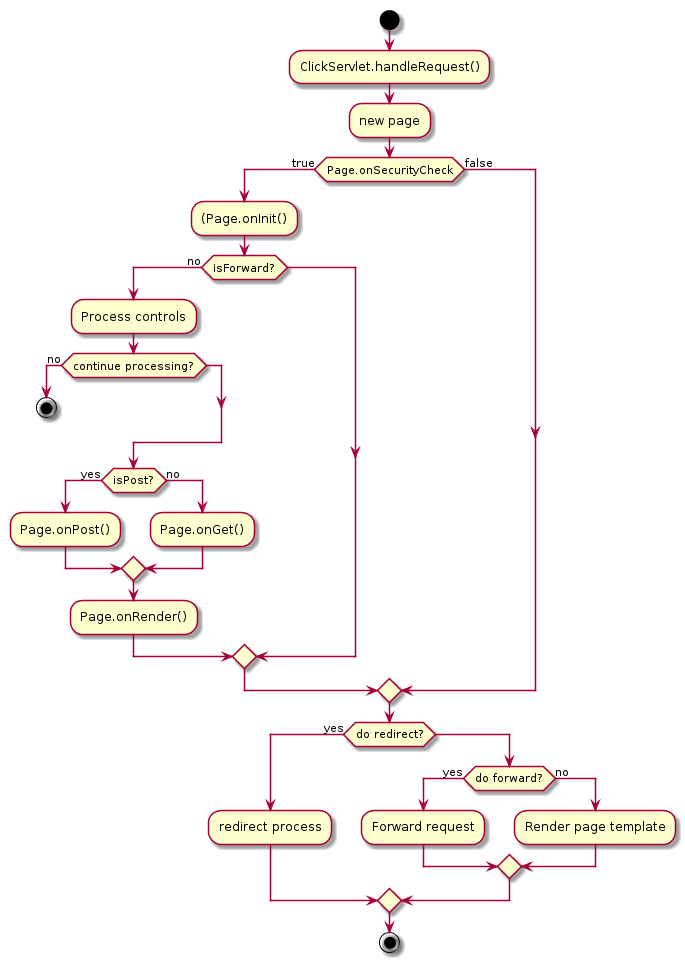

The diagram above was rendered by PlantUML. Its source (embedded in the PNG):
@startuml
start
:ClickServlet.handleRequest();
:new page;
if (Page.onSecurityCheck) then (true)
  :(Page.onInit();
  if (isForward?) then (no)
    :Process controls;
    if (continue processing?) then (no)
      stop
    endif

    if (isPost?) then (yes)
      :Page.onPost();
    else (no)
      :Page.onGet();
    endif
    :Page.onRender();
  endif
else (false)
endif

if (do redirect?) then (yes)
  :redirect process;
else
  if (do forward?) then (yes)
    :Forward request;
  else (no)
    :Render page template;
  endif
endif

stop
@enduml